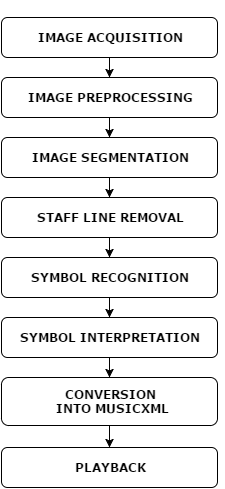

The diagram above was exported from draw.io. Its source (the exported page's mxGraphModel, read from the mxfile embedded in the PNG):
<mxGraphModel dx="872" dy="408" grid="1" gridSize="14" guides="1" tooltips="1" connect="1" arrows="1" fold="1" page="1" pageScale="1" pageWidth="850" pageHeight="1100" background="#ffffff" math="0" shadow="0">
  <root>
    <mxCell id="0" />
    <mxCell id="1" parent="0" />
    <mxCell id="12" value="" style="edgeStyle=orthogonalEdgeStyle;rounded=0;html=1;jettySize=auto;orthogonalLoop=1;fontFamily=Verdana;fontStyle=1" parent="1" source="6" target="11" edge="1">
      <mxGeometry relative="1" as="geometry" />
    </mxCell>
    <mxCell id="6" value="&lt;h4&gt;&lt;font face=&quot;Verdana&quot;&gt;&lt;br&gt;IMAGE ACQUISITION&lt;/font&gt;&lt;/h4&gt;&lt;div&gt;&lt;br&gt;&lt;/div&gt;" style="rounded=1;whiteSpace=wrap;html=1;fontFamily=Verdana;fontStyle=1" parent="1" vertex="1">
      <mxGeometry x="120" y="40" width="216" height="40" as="geometry" />
    </mxCell>
    <mxCell id="14" value="" style="edgeStyle=orthogonalEdgeStyle;rounded=0;html=1;jettySize=auto;orthogonalLoop=1;fontFamily=Verdana;fontStyle=1" parent="1" source="11" target="13" edge="1">
      <mxGeometry relative="1" as="geometry" />
    </mxCell>
    <mxCell id="11" value="&lt;div&gt;&lt;br&gt;&lt;/div&gt;&lt;div&gt;&lt;div&gt;IMAGE PREPROCESSING&lt;br&gt;&lt;/div&gt;&lt;/div&gt;&lt;div&gt;&lt;br&gt;&lt;/div&gt;" style="rounded=1;whiteSpace=wrap;html=1;fillColor=#ffffff;strokeColor=#000000;fontFamily=Verdana;fontStyle=1" parent="1" vertex="1">
      <mxGeometry x="120" y="100" width="216" height="40" as="geometry" />
    </mxCell>
    <mxCell id="16" value="" style="edgeStyle=orthogonalEdgeStyle;rounded=0;html=1;jettySize=auto;orthogonalLoop=1;fontFamily=Verdana;fontStyle=1" parent="1" source="13" target="15" edge="1">
      <mxGeometry relative="1" as="geometry" />
    </mxCell>
    <mxCell id="13" value="&lt;div&gt;&lt;br&gt;&lt;/div&gt;&lt;div&gt;&lt;div&gt;IMAGE SEGMENTATION&lt;br&gt;&lt;/div&gt;&lt;/div&gt;&lt;div&gt;&lt;br&gt;&lt;/div&gt;" style="rounded=1;whiteSpace=wrap;html=1;fontFamily=Verdana;fontStyle=1" parent="1" vertex="1">
      <mxGeometry x="120" y="160" width="216" height="40" as="geometry" />
    </mxCell>
    <mxCell id="19" value="" style="edgeStyle=orthogonalEdgeStyle;rounded=0;html=1;jettySize=auto;orthogonalLoop=1;fontFamily=Verdana;fontStyle=1" parent="1" source="15" target="18" edge="1">
      <mxGeometry relative="1" as="geometry" />
    </mxCell>
    <mxCell id="15" value="&lt;div&gt;STAFF LINE REMOVAL&lt;/div&gt;" style="rounded=1;whiteSpace=wrap;html=1;fontFamily=Verdana;fontStyle=1" parent="1" vertex="1">
      <mxGeometry x="120" y="220" width="216" height="40" as="geometry" />
    </mxCell>
    <mxCell id="21" value="" style="edgeStyle=orthogonalEdgeStyle;rounded=0;html=1;jettySize=auto;orthogonalLoop=1;fontFamily=Verdana;fontStyle=1" parent="1" source="18" target="20" edge="1">
      <mxGeometry relative="1" as="geometry" />
    </mxCell>
    <mxCell id="18" value="&lt;div&gt;SYMBOL RECOGNITION&lt;/div&gt;" style="rounded=1;whiteSpace=wrap;html=1;fontFamily=Verdana;fontStyle=1" parent="1" vertex="1">
      <mxGeometry x="120" y="280" width="216" height="40" as="geometry" />
    </mxCell>
    <mxCell id="23" value="" style="edgeStyle=orthogonalEdgeStyle;rounded=0;html=1;jettySize=auto;orthogonalLoop=1;fontFamily=Verdana;fontStyle=1" parent="1" source="20" target="22" edge="1">
      <mxGeometry relative="1" as="geometry" />
    </mxCell>
    <mxCell id="20" value="&lt;div&gt;SYMBOL INTERPRETATION&lt;/div&gt;" style="rounded=1;whiteSpace=wrap;html=1;fontFamily=Verdana;fontStyle=1" parent="1" vertex="1">
      <mxGeometry x="120" y="340" width="216" height="40" as="geometry" />
    </mxCell>
    <mxCell id="25" value="" style="edgeStyle=orthogonalEdgeStyle;rounded=0;html=1;jettySize=auto;orthogonalLoop=1;fontFamily=Verdana;fontStyle=1" parent="1" source="22" target="24" edge="1">
      <mxGeometry relative="1" as="geometry" />
    </mxCell>
    <mxCell id="22" value="&lt;div&gt;CONVERSION&lt;/div&gt;&lt;div&gt;&amp;nbsp;INTO MUSICXML&lt;/div&gt;" style="rounded=1;whiteSpace=wrap;html=1;fontFamily=Verdana;fontStyle=1" parent="1" vertex="1">
      <mxGeometry x="120" y="400" width="216" height="48" as="geometry" />
    </mxCell>
    <mxCell id="24" value="&lt;div&gt;PLAYBACK&lt;/div&gt;" style="rounded=1;whiteSpace=wrap;html=1;fontFamily=Verdana;fontStyle=1" parent="1" vertex="1">
      <mxGeometry x="120" y="470" width="216" height="40" as="geometry" />
    </mxCell>
    <mxCell id="27" value="Text" style="text;html=1;resizable=0;points=[];autosize=1;align=left;verticalAlign=top;spacingTop=-4;fontFamily=Verdana;" vertex="1" parent="1">
      <mxGeometry x="611" y="444" width="42" height="14" as="geometry" />
    </mxCell>
  </root>
</mxGraphModel>